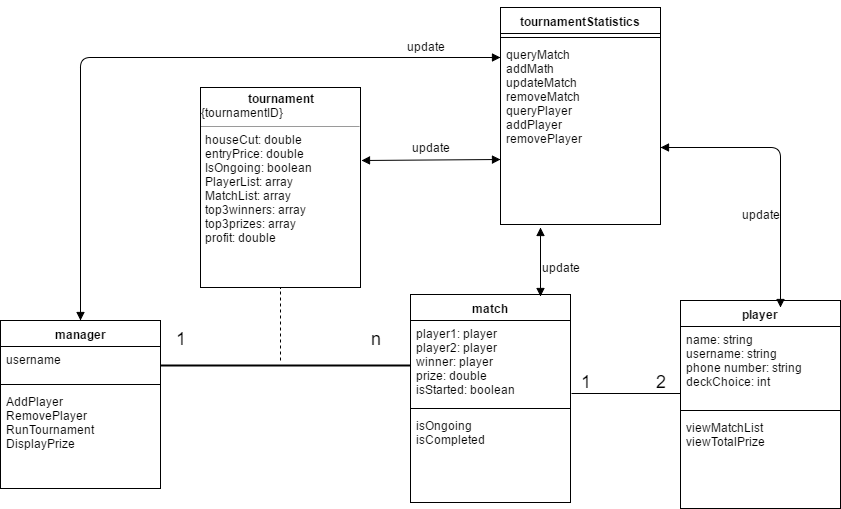

The diagram above was exported from draw.io. Its source (the exported page's mxGraphModel, read from the mxfile embedded in the PNG):
<mxGraphModel dx="1426" dy="1619" grid="1" gridSize="10" guides="1" tooltips="1" connect="1" arrows="1" fold="1" page="1" pageScale="1" pageWidth="1100" pageHeight="850" background="#ffffff" math="0" shadow="0">
  <root>
    <mxCell id="0" />
    <mxCell id="1" parent="0" />
    <mxCell id="2" value="manager" style="swimlane;html=1;fontStyle=1;align=center;verticalAlign=top;childLayout=stackLayout;horizontal=1;startSize=26;horizontalStack=0;resizeParent=1;resizeLast=0;collapsible=1;marginBottom=0;swimlaneFillColor=#ffffff;" parent="1" vertex="1">
      <mxGeometry x="230" y="-437" width="160" height="168" as="geometry" />
    </mxCell>
    <mxCell id="3" value="username" style="text;html=1;strokeColor=none;fillColor=none;align=left;verticalAlign=top;spacingLeft=4;spacingRight=4;whiteSpace=wrap;overflow=hidden;rotatable=0;points=[[0,0.5],[1,0.5]];portConstraint=eastwest;" parent="2" vertex="1">
      <mxGeometry y="26" width="160" height="34" as="geometry" />
    </mxCell>
    <mxCell id="4" value="" style="line;html=1;strokeWidth=1;fillColor=none;align=left;verticalAlign=middle;spacingTop=-1;spacingLeft=3;spacingRight=3;rotatable=0;labelPosition=right;points=[];portConstraint=eastwest;" parent="2" vertex="1">
      <mxGeometry y="60" width="160" height="8" as="geometry" />
    </mxCell>
    <mxCell id="5" value="AddPlayer&lt;div&gt;RemovePlayer&lt;/div&gt;&lt;div&gt;&lt;div&gt;RunTournament&lt;/div&gt;&lt;div&gt;DisplayPrize&lt;/div&gt;&lt;div&gt;&lt;br&gt;&lt;/div&gt;&lt;/div&gt;" style="text;html=1;strokeColor=none;fillColor=none;align=left;verticalAlign=top;spacingLeft=4;spacingRight=4;whiteSpace=wrap;overflow=hidden;rotatable=0;points=[[0,0.5],[1,0.5]];portConstraint=eastwest;" parent="2" vertex="1">
      <mxGeometry y="68" width="160" height="70" as="geometry" />
    </mxCell>
    <mxCell id="6" value="player" style="swimlane;html=1;fontStyle=1;align=center;verticalAlign=top;childLayout=stackLayout;horizontal=1;startSize=26;horizontalStack=0;resizeParent=1;resizeLast=0;collapsible=1;marginBottom=0;swimlaneFillColor=#ffffff;" parent="1" vertex="1">
      <mxGeometry x="910" y="-457" width="160" height="208" as="geometry" />
    </mxCell>
    <mxCell id="7" value="name: string&lt;div&gt;username: string&lt;/div&gt;&lt;div&gt;&lt;span&gt;phone number: string&lt;/span&gt;&lt;/div&gt;&lt;div&gt;deckChoice: int&lt;/div&gt;&lt;div&gt;&lt;br&gt;&lt;/div&gt;" style="text;html=1;strokeColor=none;fillColor=none;align=left;verticalAlign=top;spacingLeft=4;spacingRight=4;whiteSpace=wrap;overflow=hidden;rotatable=0;points=[[0,0.5],[1,0.5]];portConstraint=eastwest;" parent="6" vertex="1">
      <mxGeometry y="26" width="160" height="80" as="geometry" />
    </mxCell>
    <mxCell id="8" value="" style="line;html=1;strokeWidth=1;fillColor=none;align=left;verticalAlign=middle;spacingTop=-1;spacingLeft=3;spacingRight=3;rotatable=0;labelPosition=right;points=[];portConstraint=eastwest;" parent="6" vertex="1">
      <mxGeometry y="106" width="160" height="8" as="geometry" />
    </mxCell>
    <mxCell id="9" value="viewMatchList&lt;div&gt;viewTotalPrize&lt;/div&gt;&lt;div&gt;&lt;br&gt;&lt;/div&gt;" style="text;html=1;strokeColor=none;fillColor=none;align=left;verticalAlign=top;spacingLeft=4;spacingRight=4;whiteSpace=wrap;overflow=hidden;rotatable=0;points=[[0,0.5],[1,0.5]];portConstraint=eastwest;" parent="6" vertex="1">
      <mxGeometry y="114" width="160" height="90" as="geometry" />
    </mxCell>
    <mxCell id="10" value="" style="line;strokeWidth=2;html=1;" parent="1" vertex="1">
      <mxGeometry x="390" y="-397" width="250" height="10" as="geometry" />
    </mxCell>
    <mxCell id="12" value="&lt;font style=&quot;font-size: 18px&quot;&gt;1&lt;/font&gt;" style="text;html=1;strokeColor=none;fillColor=none;align=center;verticalAlign=middle;whiteSpace=wrap;" parent="1" vertex="1">
      <mxGeometry x="380" y="-437" width="60" height="36" as="geometry" />
    </mxCell>
    <mxCell id="23" value="&lt;p style=&quot;margin: 0px ; margin-top: 4px ; text-align: center&quot;&gt;&lt;b&gt;tournament&lt;/b&gt;&lt;/p&gt;&lt;div&gt;&lt;span&gt;{tournamentID}&lt;/span&gt;&lt;br&gt;&lt;/div&gt;&lt;div&gt;&lt;hr size=&quot;1&quot;&gt;&lt;p style=&quot;margin: 0px ; margin-left: 4px&quot;&gt;&lt;/p&gt;&lt;p style=&quot;margin: 0px ; margin-left: 4px&quot;&gt;houseCut: double&lt;/p&gt;&lt;p style=&quot;margin: 0px ; margin-left: 4px&quot;&gt;entryPrice: double&lt;/p&gt;&lt;p style=&quot;margin: 0px ; margin-left: 4px&quot;&gt;IsOngoing: boolean&lt;/p&gt;&lt;p style=&quot;margin: 0px ; margin-left: 4px&quot;&gt;PlayerList: array&lt;/p&gt;&lt;p style=&quot;margin: 0px ; margin-left: 4px&quot;&gt;MatchList: array&lt;/p&gt;&lt;p style=&quot;margin: 0px ; margin-left: 4px&quot;&gt;top3winners: array&lt;/p&gt;&lt;p style=&quot;margin: 0px ; margin-left: 4px&quot;&gt;top3prizes: array&lt;/p&gt;&lt;p style=&quot;margin: 0px ; margin-left: 4px&quot;&gt;profit: double&lt;/p&gt;&lt;p style=&quot;margin: 0px ; margin-left: 4px&quot;&gt;&lt;br&gt;&lt;/p&gt;&lt;/div&gt;" style="verticalAlign=top;align=left;overflow=fill;fontSize=12;fontFamily=Helvetica;html=1;" parent="1" vertex="1">
      <mxGeometry x="430" y="-670" width="160" height="200" as="geometry" />
    </mxCell>
    <mxCell id="24" value="" style="endArrow=none;dashed=1;html=1;entryX=0.5;entryY=1;" parent="1" target="23" edge="1">
      <mxGeometry width="50" height="50" relative="1" as="geometry">
        <mxPoint x="510" y="-397" as="sourcePoint" />
        <mxPoint x="514" y="-491" as="targetPoint" />
      </mxGeometry>
    </mxCell>
    <mxCell id="26" value="&lt;font style=&quot;font-size: 18px&quot;&gt;n&lt;/font&gt;" style="text;html=1;strokeColor=none;fillColor=none;align=center;verticalAlign=middle;whiteSpace=wrap;" parent="1" vertex="1">
      <mxGeometry x="575" y="-437" width="60" height="36" as="geometry" />
    </mxCell>
    <mxCell id="27" value="match" style="swimlane;html=1;fontStyle=1;align=center;verticalAlign=top;childLayout=stackLayout;horizontal=1;startSize=26;horizontalStack=0;resizeParent=1;resizeLast=0;collapsible=1;marginBottom=0;swimlaneFillColor=#ffffff;" parent="1" vertex="1">
      <mxGeometry x="640" y="-463" width="160" height="208" as="geometry" />
    </mxCell>
    <mxCell id="28" value="&lt;div&gt;player1: player&lt;/div&gt;&lt;div&gt;player2: player&lt;/div&gt;&lt;div&gt;winner: player&lt;/div&gt;&lt;div&gt;prize: double&lt;/div&gt;&lt;div&gt;isStarted: boolean&lt;/div&gt;&lt;div&gt;&lt;br&gt;&lt;/div&gt;" style="text;html=1;strokeColor=none;fillColor=none;align=left;verticalAlign=top;spacingLeft=4;spacingRight=4;whiteSpace=wrap;overflow=hidden;rotatable=0;points=[[0,0.5],[1,0.5]];portConstraint=eastwest;" parent="27" vertex="1">
      <mxGeometry y="26" width="160" height="84" as="geometry" />
    </mxCell>
    <mxCell id="29" value="" style="line;html=1;strokeWidth=1;fillColor=none;align=left;verticalAlign=middle;spacingTop=-1;spacingLeft=3;spacingRight=3;rotatable=0;labelPosition=right;points=[];portConstraint=eastwest;" parent="27" vertex="1">
      <mxGeometry y="110" width="160" height="8" as="geometry" />
    </mxCell>
    <mxCell id="30" value="&lt;div&gt;isOngoing&lt;/div&gt;&lt;div&gt;isCompleted&lt;/div&gt;" style="text;html=1;strokeColor=none;fillColor=none;align=left;verticalAlign=top;spacingLeft=4;spacingRight=4;whiteSpace=wrap;overflow=hidden;rotatable=0;points=[[0,0.5],[1,0.5]];portConstraint=eastwest;" parent="27" vertex="1">
      <mxGeometry y="118" width="160" height="90" as="geometry" />
    </mxCell>
    <mxCell id="34" value="&lt;font style=&quot;font-size: 18px&quot;&gt;1&lt;/font&gt;" style="text;html=1;strokeColor=none;fillColor=none;align=center;verticalAlign=middle;whiteSpace=wrap;" parent="1" vertex="1">
      <mxGeometry x="785" y="-394" width="60" height="36" as="geometry" />
    </mxCell>
    <mxCell id="35" value="&lt;font style=&quot;font-size: 18px&quot;&gt;2&lt;/font&gt;" style="text;html=1;strokeColor=none;fillColor=none;align=center;verticalAlign=middle;whiteSpace=wrap;" parent="1" vertex="1">
      <mxGeometry x="860" y="-394" width="60" height="36" as="geometry" />
    </mxCell>
    <mxCell id="36" value="tournamentStatistics" style="swimlane;html=1;fontStyle=1;align=center;verticalAlign=top;childLayout=stackLayout;horizontal=1;startSize=26;horizontalStack=0;resizeParent=1;resizeLast=0;collapsible=1;marginBottom=0;swimlaneFillColor=#ffffff;" parent="1" vertex="1">
      <mxGeometry x="730" y="-750" width="160" height="217" as="geometry" />
    </mxCell>
    <mxCell id="38" value="" style="line;html=1;strokeWidth=1;fillColor=none;align=left;verticalAlign=middle;spacingTop=-1;spacingLeft=3;spacingRight=3;rotatable=0;labelPosition=right;points=[];portConstraint=eastwest;" parent="36" vertex="1">
      <mxGeometry y="26" width="160" height="8" as="geometry" />
    </mxCell>
    <mxCell id="39" value="&lt;div&gt;&lt;div&gt;queryMatch&lt;/div&gt;&lt;/div&gt;&lt;div&gt;addMath&lt;/div&gt;&lt;div&gt;updateMatch&lt;/div&gt;&lt;div&gt;removeMatch&lt;/div&gt;&lt;div&gt;queryPlayer&lt;/div&gt;&lt;div&gt;addPlayer&lt;/div&gt;&lt;div&gt;removePlayer&lt;/div&gt;" style="text;html=1;strokeColor=none;fillColor=none;align=left;verticalAlign=top;spacingLeft=4;spacingRight=4;whiteSpace=wrap;overflow=hidden;rotatable=0;points=[[0,0.5],[1,0.5]];portConstraint=eastwest;" parent="36" vertex="1">
      <mxGeometry y="34" width="160" height="126" as="geometry" />
    </mxCell>
    <mxCell id="41" style="edgeStyle=none;rounded=0;html=1;exitX=0.25;exitY=0;jettySize=auto;orthogonalLoop=1;" parent="1" source="36" target="36" edge="1">
      <mxGeometry relative="1" as="geometry" />
    </mxCell>
    <mxCell id="42" value="" style="endArrow=block;startArrow=block;endFill=1;startFill=1;html=1;exitX=1.006;exitY=0.365;exitPerimeter=0;entryX=0;entryY=0.937;entryPerimeter=0;" parent="1" source="23" target="39" edge="1">
      <mxGeometry width="160" relative="1" as="geometry">
        <mxPoint x="590" y="-667" as="sourcePoint" />
        <mxPoint x="730" y="-711" as="targetPoint" />
      </mxGeometry>
    </mxCell>
    <mxCell id="43" value="update" style="text;html=1;strokeColor=none;fillColor=none;align=center;verticalAlign=middle;whiteSpace=wrap;" parent="1" vertex="1">
      <mxGeometry x="635" y="-721" width="40" height="20" as="geometry" />
    </mxCell>
    <mxCell id="44" value="" style="endArrow=block;startArrow=block;endFill=1;startFill=1;html=1;exitX=0.5;exitY=0;entryX=0;entryY=0.127;entryPerimeter=0;" parent="1" source="2" target="39" edge="1">
      <mxGeometry width="160" relative="1" as="geometry">
        <mxPoint x="230" y="53" as="sourcePoint" />
        <mxPoint x="728" y="-781" as="targetPoint" />
        <Array as="points">
          <mxPoint x="310" y="-700" />
        </Array>
      </mxGeometry>
    </mxCell>
    <mxCell id="45" value="update" style="text;html=1;strokeColor=none;fillColor=none;align=center;verticalAlign=middle;whiteSpace=wrap;" parent="1" vertex="1">
      <mxGeometry x="970" y="-553" width="40" height="20" as="geometry" />
    </mxCell>
    <mxCell id="46" value="" style="endArrow=block;startArrow=block;endFill=1;startFill=1;html=1;exitX=0.813;exitY=0.01;exitPerimeter=0;" parent="1" source="27" edge="1">
      <mxGeometry width="160" relative="1" as="geometry">
        <mxPoint x="730" y="-511" as="sourcePoint" />
        <mxPoint x="770" y="-530" as="targetPoint" />
        <Array as="points" />
      </mxGeometry>
    </mxCell>
    <mxCell id="47" value="update" style="text;html=1;strokeColor=none;fillColor=none;align=center;verticalAlign=middle;whiteSpace=wrap;" parent="1" vertex="1">
      <mxGeometry x="640" y="-620" width="40" height="20" as="geometry" />
    </mxCell>
    <mxCell id="50" value="" style="endArrow=block;startArrow=block;endFill=1;startFill=1;html=1;exitX=0.625;exitY=0.034;exitPerimeter=0;entryX=1;entryY=0.841;entryPerimeter=0;" parent="1" source="6" target="39" edge="1">
      <mxGeometry width="160" relative="1" as="geometry">
        <mxPoint x="390" y="53" as="sourcePoint" />
        <mxPoint x="900" y="-610" as="targetPoint" />
        <Array as="points">
          <mxPoint x="1010" y="-610" />
        </Array>
      </mxGeometry>
    </mxCell>
    <mxCell id="51" value="update" style="text;html=1;strokeColor=none;fillColor=none;align=center;verticalAlign=middle;whiteSpace=wrap;" parent="1" vertex="1">
      <mxGeometry x="770" y="-500" width="40" height="20" as="geometry" />
    </mxCell>
    <mxCell id="52" value="" style="endArrow=none;html=1;entryX=1.006;entryY=0.869;entryPerimeter=0;" parent="1" target="28" edge="1">
      <mxGeometry width="50" height="50" relative="1" as="geometry">
        <mxPoint x="910" y="-364" as="sourcePoint" />
        <mxPoint x="280" y="53" as="targetPoint" />
      </mxGeometry>
    </mxCell>
    <mxCell id="56" style="edgeStyle=none;html=1;exitX=0.5;exitY=0;entryX=0.5;entryY=0;startArrow=block;startFill=1;endArrow=block;endFill=1;" parent="1" source="47" target="47" edge="1">
      <mxGeometry relative="1" as="geometry" />
    </mxCell>
  </root>
</mxGraphModel>